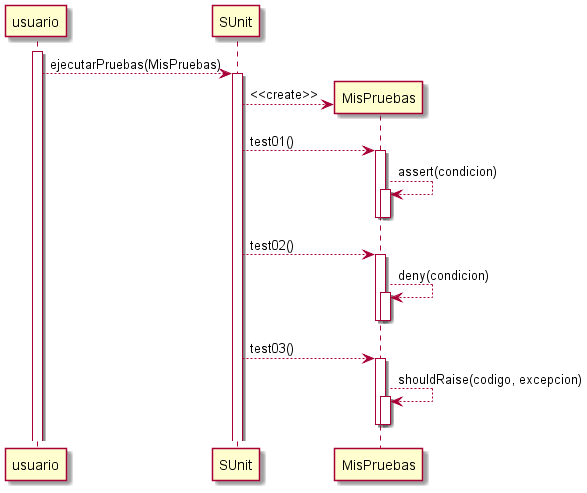

The diagram above was rendered by PlantUML. Its source (embedded in the PNG):
@startuml SeqDiagramDeEjecucionDePruebas
activate usuario
usuario --> SUnit: ejecutarPruebas(MisPruebas)
activate SUnit
create MisPruebas
SUnit --> MisPruebas:  <<create>>
SUnit --> MisPruebas: test01()
activate MisPruebas
MisPruebas --> MisPruebas: assert(condicion)
activate MisPruebas
deactivate MisPruebas
deactivate MisPruebas
SUnit --> MisPruebas: test02()
activate MisPruebas
MisPruebas --> MisPruebas: deny(condicion)
activate MisPruebas
deactivate MisPruebas
deactivate MisPruebas
SUnit --> MisPruebas: test03()
activate MisPruebas
MisPruebas --> MisPruebas: shouldRaise(codigo, excepcion)
activate MisPruebas
deactivate MisPruebas
deactivate MisPruebas

@enduml